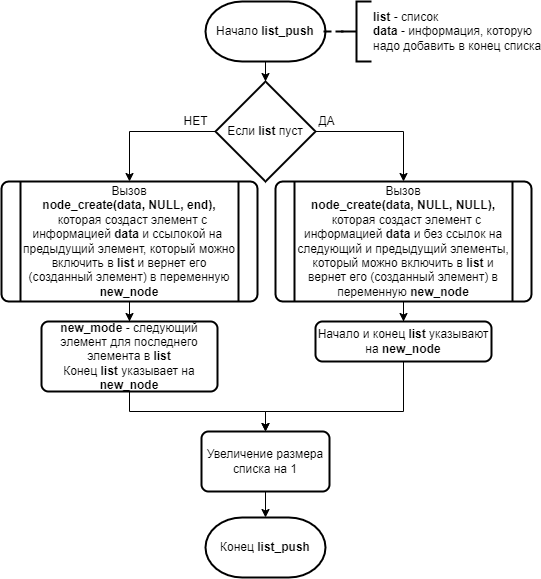

The diagram above was exported from draw.io. Its source (the exported page's mxGraphModel, read from the mxfile embedded in the PNG):
<mxGraphModel dx="434" dy="476" grid="1" gridSize="10" guides="1" tooltips="1" connect="1" arrows="1" fold="1" page="1" pageScale="1" pageWidth="827" pageHeight="1169" math="0" shadow="0">
  <root>
    <mxCell id="q6596dQHLWRcK90eLURs-0" />
    <mxCell id="q6596dQHLWRcK90eLURs-1" parent="q6596dQHLWRcK90eLURs-0" />
    <mxCell id="q6596dQHLWRcK90eLURs-10" value="" style="edgeStyle=orthogonalEdgeStyle;rounded=0;orthogonalLoop=1;jettySize=auto;html=1;endArrow=classic;endFill=1;strokeWidth=1;" edge="1" parent="q6596dQHLWRcK90eLURs-1" source="q6596dQHLWRcK90eLURs-2" target="q6596dQHLWRcK90eLURs-6">
      <mxGeometry relative="1" as="geometry" />
    </mxCell>
    <mxCell id="q6596dQHLWRcK90eLURs-2" value="Начало &lt;b&gt;list_push&lt;/b&gt;" style="strokeWidth=2;html=1;shape=mxgraph.flowchart.terminator;whiteSpace=wrap;" vertex="1" parent="q6596dQHLWRcK90eLURs-1">
      <mxGeometry x="354" y="90" width="120" height="60" as="geometry" />
    </mxCell>
    <mxCell id="q6596dQHLWRcK90eLURs-16" style="edgeStyle=orthogonalEdgeStyle;rounded=0;orthogonalLoop=1;jettySize=auto;html=1;exitX=1;exitY=0.5;exitDx=0;exitDy=0;exitPerimeter=0;entryX=0.5;entryY=0;entryDx=0;entryDy=0;endArrow=classic;endFill=1;strokeWidth=1;" edge="1" parent="q6596dQHLWRcK90eLURs-1" source="q6596dQHLWRcK90eLURs-6" target="q6596dQHLWRcK90eLURs-12">
      <mxGeometry relative="1" as="geometry" />
    </mxCell>
    <mxCell id="q6596dQHLWRcK90eLURs-20" style="edgeStyle=orthogonalEdgeStyle;rounded=0;orthogonalLoop=1;jettySize=auto;html=1;exitX=0;exitY=0.5;exitDx=0;exitDy=0;exitPerimeter=0;entryX=0.5;entryY=0;entryDx=0;entryDy=0;endArrow=classic;endFill=1;strokeWidth=1;" edge="1" parent="q6596dQHLWRcK90eLURs-1" source="q6596dQHLWRcK90eLURs-6" target="q6596dQHLWRcK90eLURs-19">
      <mxGeometry relative="1" as="geometry" />
    </mxCell>
    <mxCell id="q6596dQHLWRcK90eLURs-6" value="Если &lt;b&gt;list&lt;/b&gt; пуст" style="strokeWidth=2;html=1;shape=mxgraph.flowchart.decision;whiteSpace=wrap;" vertex="1" parent="q6596dQHLWRcK90eLURs-1">
      <mxGeometry x="364" y="170" width="100" height="100" as="geometry" />
    </mxCell>
    <mxCell id="q6596dQHLWRcK90eLURs-9" value="" style="edgeStyle=orthogonalEdgeStyle;rounded=0;orthogonalLoop=1;jettySize=auto;html=1;dashed=1;endArrow=none;endFill=0;strokeWidth=2;" edge="1" parent="q6596dQHLWRcK90eLURs-1" source="q6596dQHLWRcK90eLURs-8" target="q6596dQHLWRcK90eLURs-2">
      <mxGeometry relative="1" as="geometry" />
    </mxCell>
    <mxCell id="q6596dQHLWRcK90eLURs-8" value="&lt;b&gt;list &lt;/b&gt;- список&lt;br&gt;&lt;b&gt;data &lt;/b&gt;- информация, которую&lt;br&gt;надо добавить в конец списка" style="strokeWidth=2;html=1;shape=mxgraph.flowchart.annotation_2;align=left;labelPosition=right;pointerEvents=1;" vertex="1" parent="q6596dQHLWRcK90eLURs-1">
      <mxGeometry x="490" y="90" width="30" height="60" as="geometry" />
    </mxCell>
    <mxCell id="q6596dQHLWRcK90eLURs-17" value="" style="edgeStyle=orthogonalEdgeStyle;rounded=0;orthogonalLoop=1;jettySize=auto;html=1;endArrow=classic;endFill=1;strokeWidth=1;" edge="1" parent="q6596dQHLWRcK90eLURs-1" source="q6596dQHLWRcK90eLURs-12" target="q6596dQHLWRcK90eLURs-14">
      <mxGeometry relative="1" as="geometry" />
    </mxCell>
    <mxCell id="q6596dQHLWRcK90eLURs-12" value="Вызов&lt;br&gt;&lt;b&gt;node_create(data, NULL,&amp;nbsp;&lt;/b&gt;&lt;b&gt;NULL&lt;/b&gt;&lt;b&gt;),&lt;/b&gt;&lt;br&gt;&lt;b&gt;&amp;nbsp;&lt;/b&gt;&amp;nbsp;которая создаст элемент с информацией &lt;b&gt;data&lt;/b&gt;&amp;nbsp;и без ссылок на следующий и предыдущий элементы, который можно включить в &lt;b&gt;list&lt;/b&gt;&amp;nbsp;и вернет его (созданный элемент) в переменную &lt;b&gt;new_node&lt;/b&gt;" style="verticalLabelPosition=middle;verticalAlign=middle;html=1;shape=process;whiteSpace=wrap;rounded=1;size=0.07407407407407407;arcSize=6;strokeWidth=2;labelPosition=center;align=center;" vertex="1" parent="q6596dQHLWRcK90eLURs-1">
      <mxGeometry x="424" y="270" width="256" height="120" as="geometry" />
    </mxCell>
    <mxCell id="q6596dQHLWRcK90eLURs-24" style="edgeStyle=orthogonalEdgeStyle;rounded=0;orthogonalLoop=1;jettySize=auto;html=1;entryX=0.5;entryY=0;entryDx=0;entryDy=0;endArrow=classic;endFill=1;strokeWidth=1;" edge="1" parent="q6596dQHLWRcK90eLURs-1" source="q6596dQHLWRcK90eLURs-14" target="q6596dQHLWRcK90eLURs-23">
      <mxGeometry relative="1" as="geometry">
        <Array as="points">
          <mxPoint x="552" y="500" />
          <mxPoint x="414" y="500" />
          <mxPoint x="414" y="520" />
        </Array>
      </mxGeometry>
    </mxCell>
    <mxCell id="q6596dQHLWRcK90eLURs-14" value="Начало и конец &lt;b&gt;list&lt;/b&gt; указывают на &lt;b&gt;new_node&lt;/b&gt;" style="rounded=1;whiteSpace=wrap;html=1;absoluteArcSize=1;arcSize=14;strokeWidth=2;shadow=0;glass=0;sketch=0;" vertex="1" parent="q6596dQHLWRcK90eLURs-1">
      <mxGeometry x="464" y="410" width="176" height="40" as="geometry" />
    </mxCell>
    <mxCell id="q6596dQHLWRcK90eLURs-18" value="ДА" style="text;html=1;align=center;verticalAlign=middle;resizable=0;points=[];autosize=1;strokeColor=none;fillColor=none;" vertex="1" parent="q6596dQHLWRcK90eLURs-1">
      <mxGeometry x="460" y="200" width="30" height="20" as="geometry" />
    </mxCell>
    <mxCell id="q6596dQHLWRcK90eLURs-22" value="" style="edgeStyle=orthogonalEdgeStyle;rounded=0;orthogonalLoop=1;jettySize=auto;html=1;endArrow=classic;endFill=1;strokeWidth=1;" edge="1" parent="q6596dQHLWRcK90eLURs-1" source="q6596dQHLWRcK90eLURs-19" target="q6596dQHLWRcK90eLURs-21">
      <mxGeometry relative="1" as="geometry" />
    </mxCell>
    <mxCell id="q6596dQHLWRcK90eLURs-19" value="Вызов&lt;br&gt;&lt;b&gt;node_create(data, NULL,&amp;nbsp;&lt;/b&gt;&lt;b&gt;end&lt;/b&gt;&lt;b&gt;),&lt;/b&gt;&lt;br&gt;&lt;b&gt;&amp;nbsp;&lt;/b&gt;&amp;nbsp;которая создаст элемент с информацией &lt;b&gt;data&lt;/b&gt;&amp;nbsp;и ссылокой на&amp;nbsp; предыдущий элемент, который можно включить в &lt;b&gt;list&lt;/b&gt;&amp;nbsp;и вернет его (созданный элемент) в переменную &lt;b&gt;new_node&lt;/b&gt;" style="verticalLabelPosition=middle;verticalAlign=middle;html=1;shape=process;whiteSpace=wrap;rounded=1;size=0.07407407407407407;arcSize=6;strokeWidth=2;labelPosition=center;align=center;" vertex="1" parent="q6596dQHLWRcK90eLURs-1">
      <mxGeometry x="150" y="270" width="256" height="120" as="geometry" />
    </mxCell>
    <mxCell id="q6596dQHLWRcK90eLURs-25" style="edgeStyle=orthogonalEdgeStyle;rounded=0;orthogonalLoop=1;jettySize=auto;html=1;entryX=0.5;entryY=0;entryDx=0;entryDy=0;endArrow=classic;endFill=1;strokeWidth=1;" edge="1" parent="q6596dQHLWRcK90eLURs-1" source="q6596dQHLWRcK90eLURs-21" target="q6596dQHLWRcK90eLURs-23">
      <mxGeometry relative="1" as="geometry">
        <Array as="points">
          <mxPoint x="278" y="500" />
          <mxPoint x="414" y="500" />
          <mxPoint x="414" y="520" />
        </Array>
      </mxGeometry>
    </mxCell>
    <mxCell id="q6596dQHLWRcK90eLURs-21" value="&lt;b&gt;new_mode &lt;/b&gt;- следующий элемент для последнего элемента в &lt;b&gt;list&lt;/b&gt;&lt;br&gt;Конец &lt;b&gt;list&lt;/b&gt; указывает на &lt;b&gt;new_node&lt;/b&gt;" style="rounded=1;whiteSpace=wrap;html=1;absoluteArcSize=1;arcSize=14;strokeWidth=2;shadow=0;glass=0;sketch=0;" vertex="1" parent="q6596dQHLWRcK90eLURs-1">
      <mxGeometry x="190" y="410" width="176" height="70" as="geometry" />
    </mxCell>
    <mxCell id="q6596dQHLWRcK90eLURs-28" value="" style="edgeStyle=orthogonalEdgeStyle;rounded=0;orthogonalLoop=1;jettySize=auto;html=1;endArrow=classic;endFill=1;strokeWidth=1;" edge="1" parent="q6596dQHLWRcK90eLURs-1" source="q6596dQHLWRcK90eLURs-23" target="q6596dQHLWRcK90eLURs-27">
      <mxGeometry relative="1" as="geometry" />
    </mxCell>
    <mxCell id="q6596dQHLWRcK90eLURs-23" value="Увеличение размера списка на 1" style="rounded=1;whiteSpace=wrap;html=1;absoluteArcSize=1;arcSize=14;strokeWidth=2;shadow=0;glass=0;sketch=0;" vertex="1" parent="q6596dQHLWRcK90eLURs-1">
      <mxGeometry x="350" y="520" width="128" height="60" as="geometry" />
    </mxCell>
    <mxCell id="q6596dQHLWRcK90eLURs-27" value="Конец&amp;nbsp;&lt;b&gt;list_push&lt;/b&gt;" style="strokeWidth=2;html=1;shape=mxgraph.flowchart.terminator;whiteSpace=wrap;" vertex="1" parent="q6596dQHLWRcK90eLURs-1">
      <mxGeometry x="354" y="606" width="120" height="60" as="geometry" />
    </mxCell>
    <mxCell id="5h_Ful2enbRRlye9lZ9t-0" value="НЕТ" style="text;html=1;align=center;verticalAlign=middle;resizable=0;points=[];autosize=1;strokeColor=none;fillColor=none;" vertex="1" parent="q6596dQHLWRcK90eLURs-1">
      <mxGeometry x="324" y="200" width="40" height="20" as="geometry" />
    </mxCell>
  </root>
</mxGraphModel>